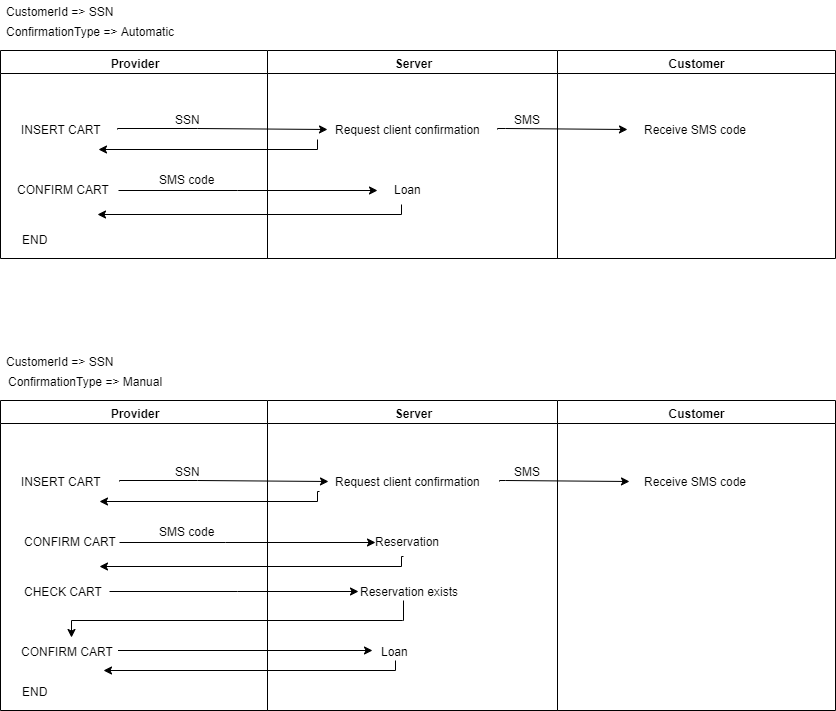

The diagram above was exported from draw.io. Its source (the exported page's mxGraphModel, read from the mxfile embedded in the PNG):
<mxGraphModel dx="1635" dy="-805" grid="1" gridSize="10" guides="1" tooltips="1" connect="1" arrows="1" fold="1" page="1" pageScale="1" pageWidth="1169" pageHeight="826" background="#ffffff" math="0" shadow="0">
  <root>
    <mxCell id="0" />
    <mxCell id="1" parent="0" />
    <mxCell id="l2m8cOdILFH7-gz4qC7w-129" value="Provider" style="swimlane;whiteSpace=wrap" parent="1" vertex="1">
      <mxGeometry x="173" y="1730" width="267" height="208" as="geometry" />
    </mxCell>
    <mxCell id="l2m8cOdILFH7-gz4qC7w-448" value="INSERT CART" style="text;html=1;align=center;verticalAlign=middle;resizable=0;points=[];;autosize=1;" parent="l2m8cOdILFH7-gz4qC7w-129" vertex="1">
      <mxGeometry x="15" y="68.5" width="90" height="20" as="geometry" />
    </mxCell>
    <mxCell id="l2m8cOdILFH7-gz4qC7w-449" style="edgeStyle=orthogonalEdgeStyle;rounded=0;orthogonalLoop=1;jettySize=auto;html=1;" parent="l2m8cOdILFH7-gz4qC7w-129" edge="1">
      <mxGeometry relative="1" as="geometry">
        <mxPoint x="327" y="78.5" as="targetPoint" />
        <mxPoint x="117" y="78.5" as="sourcePoint" />
        <Array as="points">
          <mxPoint x="196.5" y="77.5" />
          <mxPoint x="196.5" y="77.5" />
        </Array>
      </mxGeometry>
    </mxCell>
    <mxCell id="l2m8cOdILFH7-gz4qC7w-450" style="edgeStyle=orthogonalEdgeStyle;rounded=0;orthogonalLoop=1;jettySize=auto;html=1;" parent="l2m8cOdILFH7-gz4qC7w-129" edge="1">
      <mxGeometry relative="1" as="geometry">
        <mxPoint x="98" y="98.5" as="targetPoint" />
        <Array as="points">
          <mxPoint x="317" y="98.5" />
        </Array>
        <mxPoint x="317" y="88.5" as="sourcePoint" />
      </mxGeometry>
    </mxCell>
    <mxCell id="l2m8cOdILFH7-gz4qC7w-451" value="SSN" style="text;html=1;align=center;verticalAlign=middle;resizable=0;points=[];;autosize=1;" parent="l2m8cOdILFH7-gz4qC7w-129" vertex="1">
      <mxGeometry x="166.5" y="58" width="40" height="20" as="geometry" />
    </mxCell>
    <mxCell id="l2m8cOdILFH7-gz4qC7w-452" value="CONFIRM CART" style="text;html=1;align=center;verticalAlign=middle;resizable=0;points=[];;autosize=1;" parent="l2m8cOdILFH7-gz4qC7w-129" vertex="1">
      <mxGeometry x="8" y="128.5" width="110" height="20" as="geometry" />
    </mxCell>
    <mxCell id="l2m8cOdILFH7-gz4qC7w-453" style="edgeStyle=orthogonalEdgeStyle;rounded=0;orthogonalLoop=1;jettySize=auto;html=1;" parent="l2m8cOdILFH7-gz4qC7w-129" edge="1">
      <mxGeometry relative="1" as="geometry">
        <mxPoint x="377" y="139.5" as="targetPoint" />
        <mxPoint x="118" y="139.5" as="sourcePoint" />
        <Array as="points">
          <mxPoint x="237" y="140" />
          <mxPoint x="237" y="140" />
        </Array>
      </mxGeometry>
    </mxCell>
    <mxCell id="l2m8cOdILFH7-gz4qC7w-454" value="SMS code" style="text;html=1;align=center;verticalAlign=middle;resizable=0;points=[];;autosize=1;" parent="l2m8cOdILFH7-gz4qC7w-129" vertex="1">
      <mxGeometry x="152" y="118.5" width="70" height="20" as="geometry" />
    </mxCell>
    <mxCell id="l2m8cOdILFH7-gz4qC7w-455" style="edgeStyle=orthogonalEdgeStyle;rounded=0;orthogonalLoop=1;jettySize=auto;html=1;" parent="l2m8cOdILFH7-gz4qC7w-129" edge="1">
      <mxGeometry relative="1" as="geometry">
        <mxPoint x="97" y="163.5" as="targetPoint" />
        <Array as="points">
          <mxPoint x="401" y="163.5" />
        </Array>
        <mxPoint x="401" y="153.5" as="sourcePoint" />
      </mxGeometry>
    </mxCell>
    <mxCell id="l2m8cOdILFH7-gz4qC7w-456" value="Request client confirmation" style="text;html=1;align=center;verticalAlign=middle;resizable=0;points=[];;autosize=1;" parent="l2m8cOdILFH7-gz4qC7w-129" vertex="1">
      <mxGeometry x="327" y="68.5" width="160" height="20" as="geometry" />
    </mxCell>
    <mxCell id="l2m8cOdILFH7-gz4qC7w-457" value="SMS" style="text;html=1;align=center;verticalAlign=middle;resizable=0;points=[];;autosize=1;" parent="l2m8cOdILFH7-gz4qC7w-129" vertex="1">
      <mxGeometry x="507" y="58.5" width="40" height="20" as="geometry" />
    </mxCell>
    <mxCell id="l2m8cOdILFH7-gz4qC7w-458" value="Loan" style="text;html=1;align=center;verticalAlign=middle;resizable=0;points=[];;autosize=1;" parent="l2m8cOdILFH7-gz4qC7w-129" vertex="1">
      <mxGeometry x="387" y="128.5" width="40" height="20" as="geometry" />
    </mxCell>
    <mxCell id="l2m8cOdILFH7-gz4qC7w-459" style="edgeStyle=orthogonalEdgeStyle;rounded=0;orthogonalLoop=1;jettySize=auto;html=1;" parent="l2m8cOdILFH7-gz4qC7w-129" edge="1">
      <mxGeometry relative="1" as="geometry">
        <mxPoint x="627" y="78.5" as="targetPoint" />
        <mxPoint x="497" y="78.5" as="sourcePoint" />
        <Array as="points">
          <mxPoint x="505" y="78" />
          <mxPoint x="505" y="78" />
        </Array>
      </mxGeometry>
    </mxCell>
    <mxCell id="l2m8cOdILFH7-gz4qC7w-460" value="Receive SMS code" style="text;html=1;align=center;verticalAlign=middle;resizable=0;points=[];;autosize=1;" parent="l2m8cOdILFH7-gz4qC7w-129" vertex="1">
      <mxGeometry x="635" y="68.5" width="120" height="20" as="geometry" />
    </mxCell>
    <mxCell id="l2m8cOdILFH7-gz4qC7w-462" value="END" style="text;html=1;align=center;verticalAlign=middle;resizable=0;points=[];;autosize=1;" parent="l2m8cOdILFH7-gz4qC7w-129" vertex="1">
      <mxGeometry x="15" y="178" width="40" height="20" as="geometry" />
    </mxCell>
    <mxCell id="l2m8cOdILFH7-gz4qC7w-135" value="Server" style="swimlane;whiteSpace=wrap" parent="1" vertex="1">
      <mxGeometry x="440" y="1730" width="290" height="208" as="geometry" />
    </mxCell>
    <mxCell id="l2m8cOdILFH7-gz4qC7w-175" value="Customer" style="swimlane;whiteSpace=wrap" parent="1" vertex="1">
      <mxGeometry x="730" y="1730" width="278" height="208" as="geometry" />
    </mxCell>
    <mxCell id="GXaKMx-b_cmyvDzA-uJu-1" value="ConfirmationType =&amp;gt; Automatic" style="text;html=1;align=center;verticalAlign=middle;resizable=0;points=[];;autosize=1;" parent="1" vertex="1">
      <mxGeometry x="173" y="1700" width="180" height="20" as="geometry" />
    </mxCell>
    <mxCell id="GXaKMx-b_cmyvDzA-uJu-2" value="CustomerId =&amp;gt; SSN" style="text;html=1;align=center;verticalAlign=middle;resizable=0;points=[];;autosize=1;" parent="1" vertex="1">
      <mxGeometry x="173" y="1680" width="120" height="20" as="geometry" />
    </mxCell>
    <mxCell id="GXaKMx-b_cmyvDzA-uJu-30" value="Provider" style="swimlane;whiteSpace=wrap" parent="1" vertex="1">
      <mxGeometry x="173" y="2080" width="267" height="310" as="geometry" />
    </mxCell>
    <mxCell id="GXaKMx-b_cmyvDzA-uJu-71" value="INSERT CART" style="text;html=1;align=center;verticalAlign=middle;resizable=0;points=[];;autosize=1;" parent="GXaKMx-b_cmyvDzA-uJu-30" vertex="1">
      <mxGeometry x="15.5" y="70" width="90" height="20" as="geometry" />
    </mxCell>
    <mxCell id="GXaKMx-b_cmyvDzA-uJu-72" style="edgeStyle=orthogonalEdgeStyle;rounded=0;orthogonalLoop=1;jettySize=auto;html=1;" parent="GXaKMx-b_cmyvDzA-uJu-30" edge="1">
      <mxGeometry relative="1" as="geometry">
        <mxPoint x="327.5" y="81" as="targetPoint" />
        <mxPoint x="118.5" y="81" as="sourcePoint" />
        <Array as="points">
          <mxPoint x="196.5" y="79.5" />
          <mxPoint x="196.5" y="79.5" />
        </Array>
      </mxGeometry>
    </mxCell>
    <mxCell id="GXaKMx-b_cmyvDzA-uJu-73" style="edgeStyle=orthogonalEdgeStyle;rounded=0;orthogonalLoop=1;jettySize=auto;html=1;" parent="GXaKMx-b_cmyvDzA-uJu-30" edge="1">
      <mxGeometry relative="1" as="geometry">
        <mxPoint x="98.5" y="101" as="targetPoint" />
        <Array as="points">
          <mxPoint x="317" y="100.5" />
        </Array>
        <mxPoint x="318.5" y="91" as="sourcePoint" />
      </mxGeometry>
    </mxCell>
    <mxCell id="GXaKMx-b_cmyvDzA-uJu-74" value="SSN" style="text;html=1;align=center;verticalAlign=middle;resizable=0;points=[];;autosize=1;" parent="GXaKMx-b_cmyvDzA-uJu-30" vertex="1">
      <mxGeometry x="166.5" y="60" width="40" height="20" as="geometry" />
    </mxCell>
    <mxCell id="GXaKMx-b_cmyvDzA-uJu-75" style="edgeStyle=orthogonalEdgeStyle;rounded=0;orthogonalLoop=1;jettySize=auto;html=1;" parent="GXaKMx-b_cmyvDzA-uJu-30" edge="1">
      <mxGeometry relative="1" as="geometry">
        <mxPoint x="374.5" y="142" as="targetPoint" />
        <mxPoint x="118.5" y="142" as="sourcePoint" />
        <Array as="points">
          <mxPoint x="224.5" y="142" />
          <mxPoint x="224.5" y="142" />
        </Array>
      </mxGeometry>
    </mxCell>
    <mxCell id="GXaKMx-b_cmyvDzA-uJu-76" value="SMS code" style="text;html=1;align=center;verticalAlign=middle;resizable=0;points=[];;autosize=1;" parent="GXaKMx-b_cmyvDzA-uJu-30" vertex="1">
      <mxGeometry x="152" y="120.5" width="70" height="20" as="geometry" />
    </mxCell>
    <mxCell id="GXaKMx-b_cmyvDzA-uJu-77" style="edgeStyle=orthogonalEdgeStyle;rounded=0;orthogonalLoop=1;jettySize=auto;html=1;" parent="GXaKMx-b_cmyvDzA-uJu-30" edge="1">
      <mxGeometry relative="1" as="geometry">
        <mxPoint x="98.5" y="166" as="targetPoint" />
        <Array as="points">
          <mxPoint x="401" y="165.5" />
        </Array>
        <mxPoint x="402.5" y="156" as="sourcePoint" />
      </mxGeometry>
    </mxCell>
    <mxCell id="GXaKMx-b_cmyvDzA-uJu-78" value="Request client confirmation" style="text;html=1;align=center;verticalAlign=middle;resizable=0;points=[];;autosize=1;" parent="GXaKMx-b_cmyvDzA-uJu-30" vertex="1">
      <mxGeometry x="327" y="70.5" width="160" height="20" as="geometry" />
    </mxCell>
    <mxCell id="GXaKMx-b_cmyvDzA-uJu-79" value="SMS" style="text;html=1;align=center;verticalAlign=middle;resizable=0;points=[];;autosize=1;" parent="GXaKMx-b_cmyvDzA-uJu-30" vertex="1">
      <mxGeometry x="507" y="60.5" width="40" height="20" as="geometry" />
    </mxCell>
    <mxCell id="GXaKMx-b_cmyvDzA-uJu-80" value="Reservation" style="text;html=1;align=center;verticalAlign=middle;resizable=0;points=[];;autosize=1;" parent="GXaKMx-b_cmyvDzA-uJu-30" vertex="1">
      <mxGeometry x="367" y="130.5" width="80" height="20" as="geometry" />
    </mxCell>
    <mxCell id="GXaKMx-b_cmyvDzA-uJu-81" style="edgeStyle=orthogonalEdgeStyle;rounded=0;orthogonalLoop=1;jettySize=auto;html=1;" parent="GXaKMx-b_cmyvDzA-uJu-30" edge="1">
      <mxGeometry relative="1" as="geometry">
        <mxPoint x="628.5" y="81" as="targetPoint" />
        <mxPoint x="498.5" y="81" as="sourcePoint" />
        <Array as="points">
          <mxPoint x="505" y="80" />
          <mxPoint x="505" y="80" />
        </Array>
      </mxGeometry>
    </mxCell>
    <mxCell id="GXaKMx-b_cmyvDzA-uJu-82" value="Receive SMS code" style="text;html=1;align=center;verticalAlign=middle;resizable=0;points=[];;autosize=1;" parent="GXaKMx-b_cmyvDzA-uJu-30" vertex="1">
      <mxGeometry x="635" y="70.5" width="120" height="20" as="geometry" />
    </mxCell>
    <mxCell id="GXaKMx-b_cmyvDzA-uJu-83" value="CONFIRM CART" style="text;html=1;align=center;verticalAlign=middle;resizable=0;points=[];;autosize=1;" parent="GXaKMx-b_cmyvDzA-uJu-30" vertex="1">
      <mxGeometry x="14.5" y="130" width="110" height="20" as="geometry" />
    </mxCell>
    <mxCell id="GXaKMx-b_cmyvDzA-uJu-84" value="CHECK CART" style="text;html=1;align=center;verticalAlign=middle;resizable=0;points=[];;autosize=1;" parent="GXaKMx-b_cmyvDzA-uJu-30" vertex="1">
      <mxGeometry x="17.5" y="180" width="90" height="20" as="geometry" />
    </mxCell>
    <mxCell id="GXaKMx-b_cmyvDzA-uJu-85" style="edgeStyle=orthogonalEdgeStyle;rounded=0;orthogonalLoop=1;jettySize=auto;html=1;" parent="GXaKMx-b_cmyvDzA-uJu-30" edge="1">
      <mxGeometry relative="1" as="geometry">
        <mxPoint x="357.5" y="191" as="targetPoint" />
        <mxPoint x="108.5" y="191" as="sourcePoint" />
        <Array as="points">
          <mxPoint x="237" y="190.5" />
          <mxPoint x="237" y="190.5" />
        </Array>
      </mxGeometry>
    </mxCell>
    <mxCell id="GXaKMx-b_cmyvDzA-uJu-86" value="Loan" style="text;html=1;align=center;verticalAlign=middle;resizable=0;points=[];;autosize=1;" parent="GXaKMx-b_cmyvDzA-uJu-30" vertex="1">
      <mxGeometry x="374.5" y="240" width="40" height="20" as="geometry" />
    </mxCell>
    <mxCell id="GXaKMx-b_cmyvDzA-uJu-87" style="edgeStyle=orthogonalEdgeStyle;rounded=0;orthogonalLoop=1;jettySize=auto;html=1;entryX=0.568;entryY=-0.15;entryDx=0;entryDy=0;entryPerimeter=0;" parent="GXaKMx-b_cmyvDzA-uJu-30" edge="1">
      <mxGeometry relative="1" as="geometry">
        <mxPoint x="70.5" y="237" as="targetPoint" />
        <Array as="points">
          <mxPoint x="402" y="220" />
          <mxPoint x="70" y="220" />
        </Array>
        <mxPoint x="402.5" y="200" as="sourcePoint" />
      </mxGeometry>
    </mxCell>
    <mxCell id="GXaKMx-b_cmyvDzA-uJu-88" style="edgeStyle=orthogonalEdgeStyle;rounded=0;orthogonalLoop=1;jettySize=auto;html=1;" parent="GXaKMx-b_cmyvDzA-uJu-30" edge="1">
      <mxGeometry relative="1" as="geometry">
        <mxPoint x="372" y="250" as="targetPoint" />
        <mxPoint x="117.5" y="250" as="sourcePoint" />
      </mxGeometry>
    </mxCell>
    <mxCell id="GXaKMx-b_cmyvDzA-uJu-89" style="edgeStyle=orthogonalEdgeStyle;rounded=0;orthogonalLoop=1;jettySize=auto;html=1;" parent="GXaKMx-b_cmyvDzA-uJu-30" source="GXaKMx-b_cmyvDzA-uJu-86" edge="1">
      <mxGeometry relative="1" as="geometry">
        <mxPoint x="102.5" y="270" as="targetPoint" />
        <Array as="points">
          <mxPoint x="395" y="270" />
          <mxPoint x="102" y="270" />
        </Array>
      </mxGeometry>
    </mxCell>
    <mxCell id="GXaKMx-b_cmyvDzA-uJu-90" value="CONFIRM CART" style="text;html=1;align=center;verticalAlign=middle;resizable=0;points=[];;autosize=1;" parent="GXaKMx-b_cmyvDzA-uJu-30" vertex="1">
      <mxGeometry x="12" y="240" width="110" height="20" as="geometry" />
    </mxCell>
    <mxCell id="GXaKMx-b_cmyvDzA-uJu-91" value="END" style="text;html=1;align=center;verticalAlign=middle;resizable=0;points=[];;autosize=1;" parent="GXaKMx-b_cmyvDzA-uJu-30" vertex="1">
      <mxGeometry x="14.5" y="280" width="40" height="20" as="geometry" />
    </mxCell>
    <mxCell id="GXaKMx-b_cmyvDzA-uJu-92" value="Reservation exists" style="text;html=1;align=center;verticalAlign=middle;resizable=0;points=[];;autosize=1;" parent="GXaKMx-b_cmyvDzA-uJu-30" vertex="1">
      <mxGeometry x="353.5" y="180" width="110" height="20" as="geometry" />
    </mxCell>
    <mxCell id="GXaKMx-b_cmyvDzA-uJu-62" value="Server" style="swimlane;whiteSpace=wrap" parent="1" vertex="1">
      <mxGeometry x="440" y="2080" width="290" height="310" as="geometry" />
    </mxCell>
    <mxCell id="GXaKMx-b_cmyvDzA-uJu-68" value="Customer" style="swimlane;whiteSpace=wrap" parent="1" vertex="1">
      <mxGeometry x="730" y="2080" width="278" height="310" as="geometry" />
    </mxCell>
    <mxCell id="GXaKMx-b_cmyvDzA-uJu-69" value="ConfirmationType =&amp;gt; Manual" style="text;html=1;align=center;verticalAlign=middle;resizable=0;points=[];;autosize=1;" parent="1" vertex="1">
      <mxGeometry x="173" y="2050" width="170" height="20" as="geometry" />
    </mxCell>
    <mxCell id="GXaKMx-b_cmyvDzA-uJu-70" value="CustomerId =&amp;gt; SSN" style="text;html=1;align=center;verticalAlign=middle;resizable=0;points=[];;autosize=1;" parent="1" vertex="1">
      <mxGeometry x="173" y="2030" width="120" height="20" as="geometry" />
    </mxCell>
  </root>
</mxGraphModel>